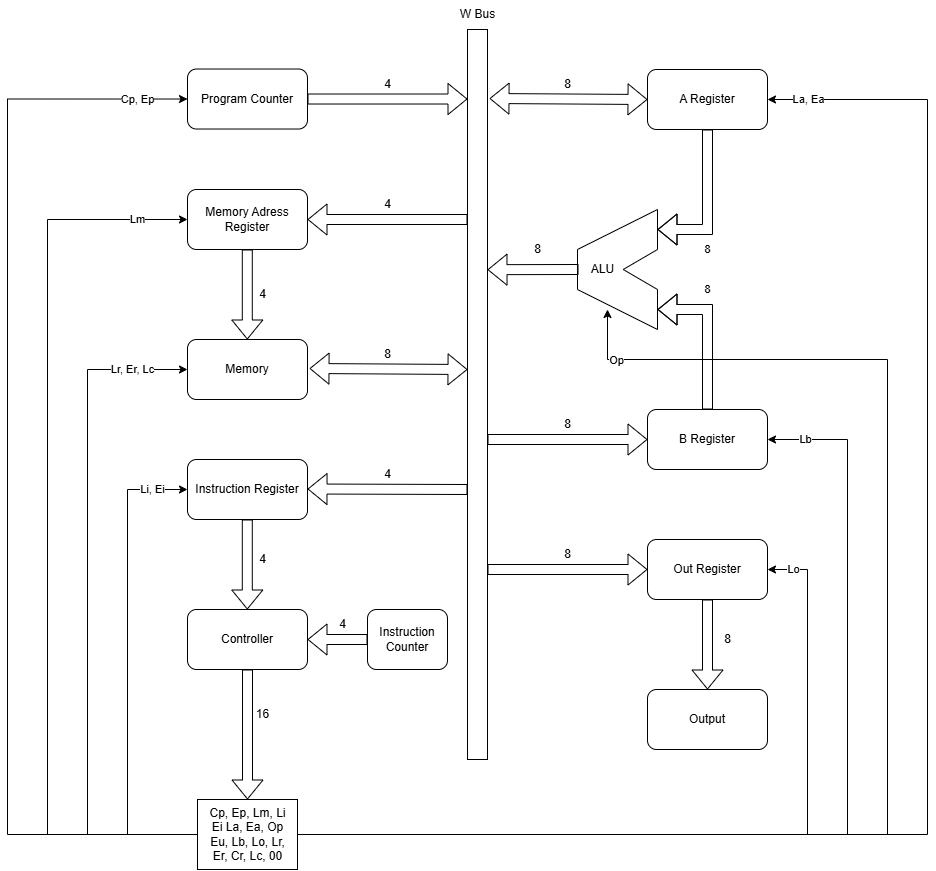

The diagram above was exported from draw.io. Its source (the exported page's mxGraphModel, read from the mxfile embedded in the PNG):
<mxGraphModel dx="2549" dy="1001" grid="1" gridSize="10" guides="1" tooltips="1" connect="1" arrows="1" fold="1" page="1" pageScale="1" pageWidth="827" pageHeight="1169" math="0" shadow="0">
  <root>
    <mxCell id="0" />
    <mxCell id="1" parent="0" />
    <mxCell id="hH8E0pYor9g1cOEunDW6-1" value="Program Counter" style="rounded=1;whiteSpace=wrap;html=1;" vertex="1" parent="1">
      <mxGeometry x="100" y="79.52" width="120" height="60" as="geometry" />
    </mxCell>
    <mxCell id="hH8E0pYor9g1cOEunDW6-2" value="A Register" style="rounded=1;whiteSpace=wrap;html=1;" vertex="1" parent="1">
      <mxGeometry x="560" y="80" width="120" height="60" as="geometry" />
    </mxCell>
    <mxCell id="hH8E0pYor9g1cOEunDW6-3" value="B Register" style="rounded=1;whiteSpace=wrap;html=1;" vertex="1" parent="1">
      <mxGeometry x="560" y="420" width="120" height="60" as="geometry" />
    </mxCell>
    <mxCell id="hH8E0pYor9g1cOEunDW6-4" value="Out Register" style="rounded=1;whiteSpace=wrap;html=1;" vertex="1" parent="1">
      <mxGeometry x="560" y="550" width="120" height="60" as="geometry" />
    </mxCell>
    <mxCell id="hH8E0pYor9g1cOEunDW6-5" value="Output" style="rounded=1;whiteSpace=wrap;html=1;" vertex="1" parent="1">
      <mxGeometry x="560" y="700" width="120" height="60" as="geometry" />
    </mxCell>
    <mxCell id="hH8E0pYor9g1cOEunDW6-21" value="" style="shape=flexArrow;endArrow=classic;html=1;rounded=0;exitX=0.5;exitY=1;exitDx=0;exitDy=0;" edge="1" parent="1" source="hH8E0pYor9g1cOEunDW6-2">
      <mxGeometry width="50" height="50" relative="1" as="geometry">
        <mxPoint x="680" y="60" as="sourcePoint" />
        <mxPoint x="570" y="240" as="targetPoint" />
        <Array as="points">
          <mxPoint x="620" y="240" />
        </Array>
      </mxGeometry>
    </mxCell>
    <mxCell id="hH8E0pYor9g1cOEunDW6-26" value="8" style="edgeLabel;html=1;align=center;verticalAlign=middle;resizable=0;points=[];" vertex="1" connectable="0" parent="1">
      <mxGeometry x="620" y="260" as="geometry" />
    </mxCell>
    <mxCell id="hH8E0pYor9g1cOEunDW6-28" value="" style="rounded=0;whiteSpace=wrap;html=1;" vertex="1" parent="1">
      <mxGeometry x="380" y="40" width="20" height="730" as="geometry" />
    </mxCell>
    <mxCell id="hH8E0pYor9g1cOEunDW6-29" value="W Bus" style="text;html=1;align=center;verticalAlign=middle;resizable=0;points=[];autosize=1;strokeColor=none;fillColor=none;" vertex="1" parent="1">
      <mxGeometry x="360" y="10" width="60" height="30" as="geometry" />
    </mxCell>
    <mxCell id="hH8E0pYor9g1cOEunDW6-37" value="" style="group;fillColor=default;" vertex="1" connectable="0" parent="1">
      <mxGeometry x="490" y="220" width="80" height="120" as="geometry" />
    </mxCell>
    <mxCell id="hH8E0pYor9g1cOEunDW6-15" value="" style="endArrow=none;html=1;rounded=0;" edge="1" parent="hH8E0pYor9g1cOEunDW6-37">
      <mxGeometry width="50" height="50" relative="1" as="geometry">
        <mxPoint y="40" as="sourcePoint" />
        <mxPoint y="40" as="targetPoint" />
        <Array as="points">
          <mxPoint y="80" />
          <mxPoint x="80" y="120" />
          <mxPoint x="80" y="80" />
          <mxPoint x="45.71428571428571" y="60" />
          <mxPoint x="80" y="40" />
          <mxPoint x="80" />
        </Array>
      </mxGeometry>
    </mxCell>
    <mxCell id="hH8E0pYor9g1cOEunDW6-17" value="ALU" style="text;html=1;align=center;verticalAlign=middle;resizable=0;points=[];autosize=1;strokeColor=none;fillColor=none;" vertex="1" parent="hH8E0pYor9g1cOEunDW6-37">
      <mxGeometry x="0.001428571428572667" y="45.0049230769231" width="50" height="30" as="geometry" />
    </mxCell>
    <mxCell id="hH8E0pYor9g1cOEunDW6-38" value="" style="shape=flexArrow;endArrow=classic;html=1;rounded=0;exitX=0.5;exitY=0;exitDx=0;exitDy=0;" edge="1" parent="1" source="hH8E0pYor9g1cOEunDW6-3">
      <mxGeometry width="50" height="50" relative="1" as="geometry">
        <mxPoint x="720" y="370" as="sourcePoint" />
        <mxPoint x="570" y="320" as="targetPoint" />
        <Array as="points">
          <mxPoint x="620" y="320" />
        </Array>
      </mxGeometry>
    </mxCell>
    <mxCell id="hH8E0pYor9g1cOEunDW6-39" value="8" style="edgeLabel;html=1;align=center;verticalAlign=middle;resizable=0;points=[];" vertex="1" connectable="0" parent="hH8E0pYor9g1cOEunDW6-38">
      <mxGeometry x="-0.3159" y="-2" relative="1" as="geometry">
        <mxPoint x="-2" y="-69" as="offset" />
      </mxGeometry>
    </mxCell>
    <mxCell id="hH8E0pYor9g1cOEunDW6-40" value="8" style="text;html=1;align=center;verticalAlign=middle;resizable=0;points=[];autosize=1;strokeColor=none;fillColor=none;" vertex="1" parent="1">
      <mxGeometry x="465" y="80" width="30" height="30" as="geometry" />
    </mxCell>
    <mxCell id="hH8E0pYor9g1cOEunDW6-44" value="8" style="text;html=1;align=center;verticalAlign=middle;resizable=0;points=[];autosize=1;strokeColor=none;fillColor=none;" vertex="1" parent="1">
      <mxGeometry x="435" y="245" width="30" height="30" as="geometry" />
    </mxCell>
    <mxCell id="hH8E0pYor9g1cOEunDW6-45" value="" style="shape=flexArrow;endArrow=classic;html=1;rounded=0;entryX=0;entryY=0.5;entryDx=0;entryDy=0;" edge="1" parent="1" target="hH8E0pYor9g1cOEunDW6-3">
      <mxGeometry width="50" height="50" relative="1" as="geometry">
        <mxPoint x="400" y="450" as="sourcePoint" />
        <mxPoint x="420" y="400" as="targetPoint" />
      </mxGeometry>
    </mxCell>
    <mxCell id="hH8E0pYor9g1cOEunDW6-46" value="8" style="text;html=1;align=center;verticalAlign=middle;resizable=0;points=[];autosize=1;strokeColor=none;fillColor=none;" vertex="1" parent="1">
      <mxGeometry x="465" y="420" width="30" height="30" as="geometry" />
    </mxCell>
    <mxCell id="hH8E0pYor9g1cOEunDW6-47" value="" style="shape=flexArrow;endArrow=classic;html=1;rounded=0;entryX=0;entryY=0.5;entryDx=0;entryDy=0;" edge="1" parent="1">
      <mxGeometry width="50" height="50" relative="1" as="geometry">
        <mxPoint x="400" y="580" as="sourcePoint" />
        <mxPoint x="560" y="580" as="targetPoint" />
      </mxGeometry>
    </mxCell>
    <mxCell id="hH8E0pYor9g1cOEunDW6-48" value="8" style="text;html=1;align=center;verticalAlign=middle;resizable=0;points=[];autosize=1;strokeColor=none;fillColor=none;" vertex="1" parent="1">
      <mxGeometry x="465" y="550" width="30" height="30" as="geometry" />
    </mxCell>
    <mxCell id="hH8E0pYor9g1cOEunDW6-49" value="" style="shape=flexArrow;endArrow=classic;html=1;rounded=0;entryX=0.5;entryY=0;entryDx=0;entryDy=0;exitX=0.5;exitY=1;exitDx=0;exitDy=0;" edge="1" parent="1" source="hH8E0pYor9g1cOEunDW6-4" target="hH8E0pYor9g1cOEunDW6-5">
      <mxGeometry width="50" height="50" relative="1" as="geometry">
        <mxPoint x="560" y="664" as="sourcePoint" />
        <mxPoint x="720" y="664" as="targetPoint" />
      </mxGeometry>
    </mxCell>
    <mxCell id="hH8E0pYor9g1cOEunDW6-50" value="8" style="text;html=1;align=center;verticalAlign=middle;resizable=0;points=[];autosize=1;strokeColor=none;fillColor=none;" vertex="1" parent="1">
      <mxGeometry x="625" y="635" width="30" height="30" as="geometry" />
    </mxCell>
    <mxCell id="hH8E0pYor9g1cOEunDW6-51" value="Memory Adress Register" style="rounded=1;whiteSpace=wrap;html=1;" vertex="1" parent="1">
      <mxGeometry x="100" y="200" width="120" height="60" as="geometry" />
    </mxCell>
    <mxCell id="hH8E0pYor9g1cOEunDW6-52" value="Memory" style="rounded=1;whiteSpace=wrap;html=1;" vertex="1" parent="1">
      <mxGeometry x="100" y="350" width="120" height="60" as="geometry" />
    </mxCell>
    <mxCell id="hH8E0pYor9g1cOEunDW6-53" value="Instruction Register" style="rounded=1;whiteSpace=wrap;html=1;" vertex="1" parent="1">
      <mxGeometry x="100" y="470" width="120" height="60" as="geometry" />
    </mxCell>
    <mxCell id="hH8E0pYor9g1cOEunDW6-54" value="Controller" style="rounded=1;whiteSpace=wrap;html=1;" vertex="1" parent="1">
      <mxGeometry x="100" y="620" width="120" height="60" as="geometry" />
    </mxCell>
    <mxCell id="hH8E0pYor9g1cOEunDW6-55" value="" style="shape=flexArrow;endArrow=classic;html=1;rounded=0;entryX=0;entryY=0.5;entryDx=0;entryDy=0;" edge="1" parent="1">
      <mxGeometry width="50" height="50" relative="1" as="geometry">
        <mxPoint x="220" y="109.52" as="sourcePoint" />
        <mxPoint x="380" y="109.52" as="targetPoint" />
      </mxGeometry>
    </mxCell>
    <mxCell id="hH8E0pYor9g1cOEunDW6-56" value="4" style="text;html=1;align=center;verticalAlign=middle;resizable=0;points=[];autosize=1;strokeColor=none;fillColor=none;" vertex="1" parent="1">
      <mxGeometry x="285" y="79.52" width="30" height="30" as="geometry" />
    </mxCell>
    <mxCell id="hH8E0pYor9g1cOEunDW6-58" value="4" style="text;html=1;align=center;verticalAlign=middle;resizable=0;points=[];autosize=1;strokeColor=none;fillColor=none;" vertex="1" parent="1">
      <mxGeometry x="285" y="200" width="30" height="30" as="geometry" />
    </mxCell>
    <mxCell id="hH8E0pYor9g1cOEunDW6-59" value="" style="shape=flexArrow;endArrow=classic;html=1;rounded=0;entryX=0.5;entryY=0;entryDx=0;entryDy=0;exitX=0.5;exitY=1;exitDx=0;exitDy=0;" edge="1" parent="1">
      <mxGeometry width="50" height="50" relative="1" as="geometry">
        <mxPoint x="159.8" y="260" as="sourcePoint" />
        <mxPoint x="159.8" y="350" as="targetPoint" />
      </mxGeometry>
    </mxCell>
    <mxCell id="hH8E0pYor9g1cOEunDW6-60" value="" style="shape=flexArrow;endArrow=classic;startArrow=classic;html=1;rounded=0;entryX=0;entryY=0.5;entryDx=0;entryDy=0;exitX=1.08;exitY=0.09;exitDx=0;exitDy=0;exitPerimeter=0;" edge="1" parent="1">
      <mxGeometry width="100" height="100" relative="1" as="geometry">
        <mxPoint x="222" y="379" as="sourcePoint" />
        <mxPoint x="380" y="380" as="targetPoint" />
      </mxGeometry>
    </mxCell>
    <mxCell id="hH8E0pYor9g1cOEunDW6-61" value="8" style="text;html=1;align=center;verticalAlign=middle;resizable=0;points=[];autosize=1;strokeColor=none;fillColor=none;" vertex="1" parent="1">
      <mxGeometry x="285" y="350" width="30" height="30" as="geometry" />
    </mxCell>
    <mxCell id="hH8E0pYor9g1cOEunDW6-63" value="4" style="text;html=1;align=center;verticalAlign=middle;resizable=0;points=[];autosize=1;strokeColor=none;fillColor=none;" vertex="1" parent="1">
      <mxGeometry x="285" y="470" width="30" height="30" as="geometry" />
    </mxCell>
    <mxCell id="hH8E0pYor9g1cOEunDW6-64" value="" style="shape=flexArrow;endArrow=classic;html=1;rounded=0;entryX=0.5;entryY=0;entryDx=0;entryDy=0;exitX=0.5;exitY=1;exitDx=0;exitDy=0;" edge="1" parent="1">
      <mxGeometry width="50" height="50" relative="1" as="geometry">
        <mxPoint x="159.8" y="530" as="sourcePoint" />
        <mxPoint x="159.8" y="620" as="targetPoint" />
      </mxGeometry>
    </mxCell>
    <mxCell id="hH8E0pYor9g1cOEunDW6-65" value="" style="shape=flexArrow;endArrow=classic;html=1;rounded=0;exitX=0;exitY=0.25;exitDx=0;exitDy=0;entryX=1;entryY=0.542;entryDx=0;entryDy=0;entryPerimeter=0;" edge="1" parent="1">
      <mxGeometry width="50" height="50" relative="1" as="geometry">
        <mxPoint x="380" y="230" as="sourcePoint" />
        <mxPoint x="220" y="230" as="targetPoint" />
      </mxGeometry>
    </mxCell>
    <mxCell id="hH8E0pYor9g1cOEunDW6-66" value="" style="shape=flexArrow;endArrow=classic;startArrow=classic;html=1;rounded=0;entryX=0;entryY=0.5;entryDx=0;entryDy=0;exitX=1.08;exitY=0.09;exitDx=0;exitDy=0;exitPerimeter=0;" edge="1" parent="1">
      <mxGeometry width="100" height="100" relative="1" as="geometry">
        <mxPoint x="402" y="109" as="sourcePoint" />
        <mxPoint x="560" y="110" as="targetPoint" />
      </mxGeometry>
    </mxCell>
    <mxCell id="hH8E0pYor9g1cOEunDW6-67" value="" style="shape=flexArrow;endArrow=classic;html=1;rounded=0;entryX=1;entryY=0.234;entryDx=0;entryDy=0;entryPerimeter=0;exitX=0.016;exitY=0.487;exitDx=0;exitDy=0;exitPerimeter=0;" edge="1" parent="1">
      <mxGeometry width="50" height="50" relative="1" as="geometry">
        <mxPoint x="491" y="280" as="sourcePoint" />
        <mxPoint x="400" y="280.17999999999995" as="targetPoint" />
      </mxGeometry>
    </mxCell>
    <mxCell id="hH8E0pYor9g1cOEunDW6-68" value="" style="shape=flexArrow;endArrow=none;startArrow=classic;html=1;rounded=0;entryX=0;entryY=0.597;entryDx=0;entryDy=0;exitX=1.08;exitY=0.09;exitDx=0;exitDy=0;exitPerimeter=0;startFill=0;entryPerimeter=0;" edge="1" parent="1">
      <mxGeometry width="100" height="100" relative="1" as="geometry">
        <mxPoint x="220" y="499.5" as="sourcePoint" />
        <mxPoint x="380" y="500" as="targetPoint" />
      </mxGeometry>
    </mxCell>
    <mxCell id="hH8E0pYor9g1cOEunDW6-69" value="4" style="text;html=1;align=center;verticalAlign=middle;resizable=0;points=[];autosize=1;strokeColor=none;fillColor=none;" vertex="1" parent="1">
      <mxGeometry x="160" y="290" width="30" height="30" as="geometry" />
    </mxCell>
    <mxCell id="hH8E0pYor9g1cOEunDW6-70" value="4" style="text;html=1;align=center;verticalAlign=middle;resizable=0;points=[];autosize=1;strokeColor=none;fillColor=none;" vertex="1" parent="1">
      <mxGeometry x="160" y="555" width="30" height="30" as="geometry" />
    </mxCell>
    <mxCell id="hH8E0pYor9g1cOEunDW6-72" value="16" style="text;html=1;align=center;verticalAlign=middle;resizable=0;points=[];autosize=1;strokeColor=none;fillColor=none;" vertex="1" parent="1">
      <mxGeometry x="155" y="710" width="40" height="30" as="geometry" />
    </mxCell>
    <mxCell id="hH8E0pYor9g1cOEunDW6-74" value="" style="shape=flexArrow;endArrow=classic;html=1;rounded=0;exitX=0.5;exitY=1;exitDx=0;exitDy=0;" edge="1" parent="1" source="hH8E0pYor9g1cOEunDW6-54" target="hH8E0pYor9g1cOEunDW6-73">
      <mxGeometry width="50" height="50" relative="1" as="geometry">
        <mxPoint x="160" y="680" as="sourcePoint" />
        <mxPoint x="160" y="780" as="targetPoint" />
      </mxGeometry>
    </mxCell>
    <mxCell id="hH8E0pYor9g1cOEunDW6-79" style="edgeStyle=orthogonalEdgeStyle;rounded=0;orthogonalLoop=1;jettySize=auto;html=1;entryX=0;entryY=0.5;entryDx=0;entryDy=0;" edge="1" parent="1" source="hH8E0pYor9g1cOEunDW6-73" target="hH8E0pYor9g1cOEunDW6-52">
      <mxGeometry relative="1" as="geometry">
        <Array as="points">
          <mxPoint y="845" />
          <mxPoint y="380" />
        </Array>
      </mxGeometry>
    </mxCell>
    <mxCell id="hH8E0pYor9g1cOEunDW6-84" value="Lr, Er, Lc" style="edgeLabel;html=1;align=center;verticalAlign=middle;resizable=0;points=[];" vertex="1" connectable="0" parent="hH8E0pYor9g1cOEunDW6-79">
      <mxGeometry x="0.8336" relative="1" as="geometry">
        <mxPoint as="offset" />
      </mxGeometry>
    </mxCell>
    <mxCell id="hH8E0pYor9g1cOEunDW6-80" style="edgeStyle=orthogonalEdgeStyle;rounded=0;orthogonalLoop=1;jettySize=auto;html=1;entryX=0;entryY=0.5;entryDx=0;entryDy=0;" edge="1" parent="1" source="hH8E0pYor9g1cOEunDW6-73" target="hH8E0pYor9g1cOEunDW6-51">
      <mxGeometry relative="1" as="geometry">
        <Array as="points">
          <mxPoint x="-40" y="845" />
          <mxPoint x="-40" y="230" />
        </Array>
      </mxGeometry>
    </mxCell>
    <mxCell id="hH8E0pYor9g1cOEunDW6-83" value="Lm" style="edgeLabel;html=1;align=center;verticalAlign=middle;resizable=0;points=[];" vertex="1" connectable="0" parent="hH8E0pYor9g1cOEunDW6-80">
      <mxGeometry x="0.8881" y="-3" relative="1" as="geometry">
        <mxPoint y="-3" as="offset" />
      </mxGeometry>
    </mxCell>
    <mxCell id="hH8E0pYor9g1cOEunDW6-81" style="edgeStyle=orthogonalEdgeStyle;rounded=0;orthogonalLoop=1;jettySize=auto;html=1;entryX=0;entryY=0.5;entryDx=0;entryDy=0;" edge="1" parent="1" source="hH8E0pYor9g1cOEunDW6-73" target="hH8E0pYor9g1cOEunDW6-1">
      <mxGeometry relative="1" as="geometry">
        <mxPoint x="-120" y="180" as="targetPoint" />
        <Array as="points">
          <mxPoint x="-80" y="845" />
          <mxPoint x="-80" y="110" />
        </Array>
      </mxGeometry>
    </mxCell>
    <mxCell id="hH8E0pYor9g1cOEunDW6-82" value="Cp, Ep" style="edgeLabel;html=1;align=center;verticalAlign=middle;resizable=0;points=[];" vertex="1" connectable="0" parent="hH8E0pYor9g1cOEunDW6-81">
      <mxGeometry x="0.9586" relative="1" as="geometry">
        <mxPoint x="-27" as="offset" />
      </mxGeometry>
    </mxCell>
    <mxCell id="hH8E0pYor9g1cOEunDW6-85" style="edgeStyle=orthogonalEdgeStyle;rounded=0;orthogonalLoop=1;jettySize=auto;html=1;entryX=0;entryY=0.5;entryDx=0;entryDy=0;" edge="1" parent="1" source="hH8E0pYor9g1cOEunDW6-73" target="hH8E0pYor9g1cOEunDW6-53">
      <mxGeometry relative="1" as="geometry">
        <Array as="points">
          <mxPoint x="40" y="845" />
          <mxPoint x="40" y="500" />
        </Array>
      </mxGeometry>
    </mxCell>
    <mxCell id="hH8E0pYor9g1cOEunDW6-90" value="Li, Ei" style="edgeLabel;html=1;align=center;verticalAlign=middle;resizable=0;points=[];" vertex="1" connectable="0" parent="hH8E0pYor9g1cOEunDW6-85">
      <mxGeometry x="0.8523" y="1" relative="1" as="geometry">
        <mxPoint y="1" as="offset" />
      </mxGeometry>
    </mxCell>
    <mxCell id="hH8E0pYor9g1cOEunDW6-91" style="edgeStyle=orthogonalEdgeStyle;rounded=0;orthogonalLoop=1;jettySize=auto;html=1;entryX=1;entryY=0.5;entryDx=0;entryDy=0;" edge="1" parent="1" source="hH8E0pYor9g1cOEunDW6-73" target="hH8E0pYor9g1cOEunDW6-2">
      <mxGeometry relative="1" as="geometry">
        <mxPoint x="760" y="560" as="targetPoint" />
        <Array as="points">
          <mxPoint x="840" y="845" />
          <mxPoint x="840" y="110" />
        </Array>
      </mxGeometry>
    </mxCell>
    <mxCell id="hH8E0pYor9g1cOEunDW6-98" value="La, Ea" style="edgeLabel;html=1;align=center;verticalAlign=middle;resizable=0;points=[];" vertex="1" connectable="0" parent="hH8E0pYor9g1cOEunDW6-91">
      <mxGeometry x="0.9687" y="3" relative="1" as="geometry">
        <mxPoint x="16" y="-3" as="offset" />
      </mxGeometry>
    </mxCell>
    <mxCell id="hH8E0pYor9g1cOEunDW6-92" style="edgeStyle=orthogonalEdgeStyle;rounded=0;orthogonalLoop=1;jettySize=auto;html=1;entryX=1;entryY=0.5;entryDx=0;entryDy=0;" edge="1" parent="1" source="hH8E0pYor9g1cOEunDW6-73" target="hH8E0pYor9g1cOEunDW6-4">
      <mxGeometry relative="1" as="geometry">
        <Array as="points">
          <mxPoint x="720" y="845" />
          <mxPoint x="720" y="580" />
        </Array>
      </mxGeometry>
    </mxCell>
    <mxCell id="hH8E0pYor9g1cOEunDW6-97" value="Lo" style="edgeLabel;html=1;align=center;verticalAlign=middle;resizable=0;points=[];" vertex="1" connectable="0" parent="hH8E0pYor9g1cOEunDW6-92">
      <mxGeometry x="0.9364" y="2" relative="1" as="geometry">
        <mxPoint y="-2" as="offset" />
      </mxGeometry>
    </mxCell>
    <mxCell id="hH8E0pYor9g1cOEunDW6-93" style="edgeStyle=orthogonalEdgeStyle;rounded=0;orthogonalLoop=1;jettySize=auto;html=1;" edge="1" parent="1" source="hH8E0pYor9g1cOEunDW6-73">
      <mxGeometry relative="1" as="geometry">
        <mxPoint x="520" y="320" as="targetPoint" />
        <Array as="points">
          <mxPoint x="800" y="845" />
          <mxPoint x="800" y="370" />
          <mxPoint x="520" y="370" />
        </Array>
      </mxGeometry>
    </mxCell>
    <mxCell id="hH8E0pYor9g1cOEunDW6-95" value="Op" style="edgeLabel;html=1;align=center;verticalAlign=middle;resizable=0;points=[];" vertex="1" connectable="0" parent="hH8E0pYor9g1cOEunDW6-93">
      <mxGeometry x="0.9168" y="1" relative="1" as="geometry">
        <mxPoint as="offset" />
      </mxGeometry>
    </mxCell>
    <mxCell id="hH8E0pYor9g1cOEunDW6-94" style="edgeStyle=orthogonalEdgeStyle;rounded=0;orthogonalLoop=1;jettySize=auto;html=1;entryX=1;entryY=0.5;entryDx=0;entryDy=0;" edge="1" parent="1" source="hH8E0pYor9g1cOEunDW6-73" target="hH8E0pYor9g1cOEunDW6-3">
      <mxGeometry relative="1" as="geometry">
        <mxPoint x="760" y="440" as="targetPoint" />
        <Array as="points">
          <mxPoint x="760" y="845" />
          <mxPoint x="760" y="450" />
        </Array>
      </mxGeometry>
    </mxCell>
    <mxCell id="hH8E0pYor9g1cOEunDW6-96" value="Lb" style="edgeLabel;html=1;align=center;verticalAlign=middle;resizable=0;points=[];" vertex="1" connectable="0" parent="hH8E0pYor9g1cOEunDW6-94">
      <mxGeometry x="0.9265" relative="1" as="geometry">
        <mxPoint as="offset" />
      </mxGeometry>
    </mxCell>
    <mxCell id="hH8E0pYor9g1cOEunDW6-73" value="Cp, Ep, Lm, Li&lt;div&gt;Ei La, Ea, Op&lt;/div&gt;&lt;div&gt;Eu, Lb, Lo, Lr,&lt;/div&gt;&lt;div&gt;Er, Cr,&lt;span style=&quot;background-color: transparent; color: light-dark(rgb(0, 0, 0), rgb(255, 255, 255));&quot;&gt;&amp;nbsp;Lc, 00&lt;/span&gt;&lt;/div&gt;" style="text;html=1;align=center;verticalAlign=middle;resizable=0;points=[];autosize=1;strokeColor=default;fillColor=default;" vertex="1" parent="1">
      <mxGeometry x="110" y="810" width="100" height="70" as="geometry" />
    </mxCell>
    <mxCell id="hH8E0pYor9g1cOEunDW6-87" value="Instruction&lt;div&gt;Counter&lt;/div&gt;" style="rounded=1;whiteSpace=wrap;html=1;" vertex="1" parent="1">
      <mxGeometry x="280" y="620" width="80" height="60" as="geometry" />
    </mxCell>
    <mxCell id="hH8E0pYor9g1cOEunDW6-88" value="" style="shape=flexArrow;endArrow=classic;html=1;rounded=0;entryX=1;entryY=0.5;entryDx=0;entryDy=0;exitX=0;exitY=0.5;exitDx=0;exitDy=0;" edge="1" parent="1" source="hH8E0pYor9g1cOEunDW6-87" target="hH8E0pYor9g1cOEunDW6-54">
      <mxGeometry width="50" height="50" relative="1" as="geometry">
        <mxPoint x="240" y="550" as="sourcePoint" />
        <mxPoint x="240" y="640" as="targetPoint" />
      </mxGeometry>
    </mxCell>
    <mxCell id="hH8E0pYor9g1cOEunDW6-89" value="4" style="text;html=1;align=center;verticalAlign=middle;resizable=0;points=[];autosize=1;strokeColor=none;fillColor=none;" vertex="1" parent="1">
      <mxGeometry x="240" y="620" width="30" height="30" as="geometry" />
    </mxCell>
  </root>
</mxGraphModel>